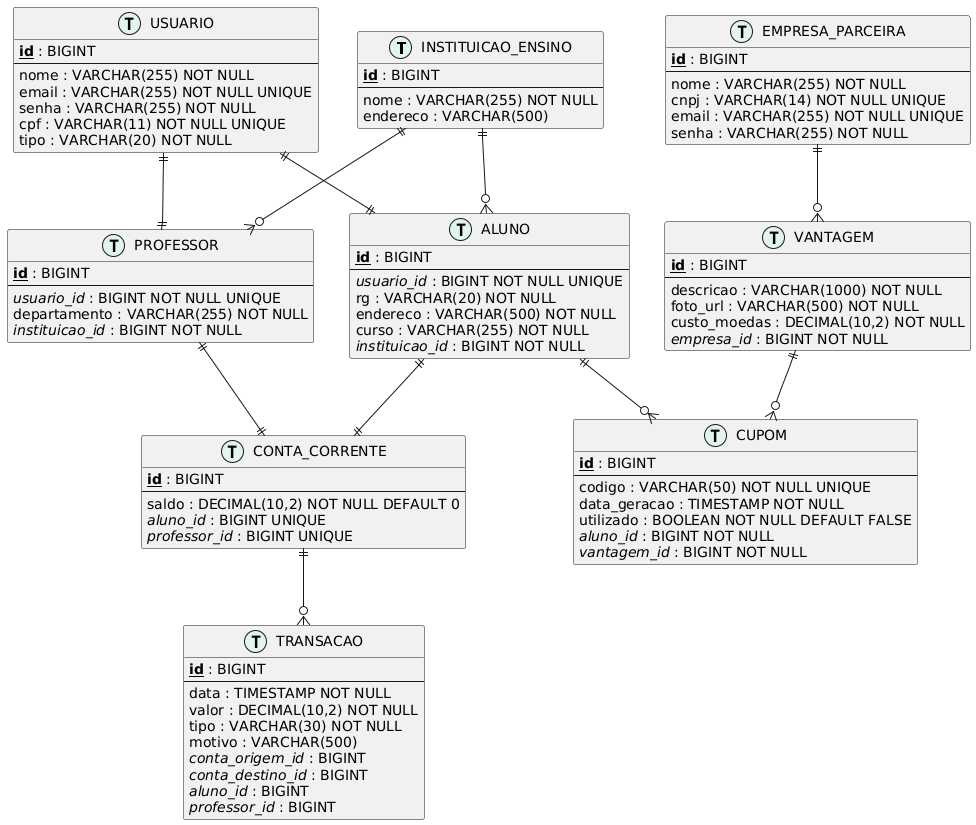

The diagram above was rendered by PlantUML. Its source (embedded in the PNG):
@startuml
!define TABLE(x) entity x << (T,#E1F5EE) >>
!define PK(x) <b><u>x</u></b>
!define FK(x) <i>x</i>

skinparam entity {
    BackgroundColor #FFFFFF
    BorderColor #0F6E56
    FontSize 12
}

TABLE(INSTITUICAO_ENSINO) {
    PK(id) : BIGINT
    --
    nome : VARCHAR(255) NOT NULL
    endereco : VARCHAR(500)
}

TABLE(USUARIO) {
    PK(id) : BIGINT
    --
    nome : VARCHAR(255) NOT NULL
    email : VARCHAR(255) NOT NULL UNIQUE
    senha : VARCHAR(255) NOT NULL
    cpf : VARCHAR(11) NOT NULL UNIQUE
    tipo : VARCHAR(20) NOT NULL
}

TABLE(ALUNO) {
    PK(id) : BIGINT
    --
    FK(usuario_id) : BIGINT NOT NULL UNIQUE
    rg : VARCHAR(20) NOT NULL
    endereco : VARCHAR(500) NOT NULL
    curso : VARCHAR(255) NOT NULL
    FK(instituicao_id) : BIGINT NOT NULL
}

TABLE(PROFESSOR) {
    PK(id) : BIGINT
    --
    FK(usuario_id) : BIGINT NOT NULL UNIQUE
    departamento : VARCHAR(255) NOT NULL
    FK(instituicao_id) : BIGINT NOT NULL
}

TABLE(EMPRESA_PARCEIRA) {
    PK(id) : BIGINT
    --
    nome : VARCHAR(255) NOT NULL
    cnpj : VARCHAR(14) NOT NULL UNIQUE
    email : VARCHAR(255) NOT NULL UNIQUE
    senha : VARCHAR(255) NOT NULL
}

TABLE(CONTA_CORRENTE) {
    PK(id) : BIGINT
    --
    saldo : DECIMAL(10,2) NOT NULL DEFAULT 0
    FK(aluno_id) : BIGINT UNIQUE
    FK(professor_id) : BIGINT UNIQUE
}

TABLE(TRANSACAO) {
    PK(id) : BIGINT
    --
    data : TIMESTAMP NOT NULL
    valor : DECIMAL(10,2) NOT NULL
    tipo : VARCHAR(30) NOT NULL
    motivo : VARCHAR(500)
    FK(conta_origem_id) : BIGINT
    FK(conta_destino_id) : BIGINT
    FK(aluno_id) : BIGINT
    FK(professor_id) : BIGINT
}

TABLE(VANTAGEM) {
    PK(id) : BIGINT
    --
    descricao : VARCHAR(1000) NOT NULL
    foto_url : VARCHAR(500) NOT NULL
    custo_moedas : DECIMAL(10,2) NOT NULL
    FK(empresa_id) : BIGINT NOT NULL
}

TABLE(CUPOM) {
    PK(id) : BIGINT
    --
    codigo : VARCHAR(50) NOT NULL UNIQUE
    data_geracao : TIMESTAMP NOT NULL
    utilizado : BOOLEAN NOT NULL DEFAULT FALSE
    FK(aluno_id) : BIGINT NOT NULL
    FK(vantagem_id) : BIGINT NOT NULL
}

INSTITUICAO_ENSINO ||--o{ ALUNO
INSTITUICAO_ENSINO ||--o{ PROFESSOR
USUARIO ||--|| ALUNO
USUARIO ||--|| PROFESSOR
ALUNO ||--|| CONTA_CORRENTE
PROFESSOR ||--|| CONTA_CORRENTE
CONTA_CORRENTE ||--o{ TRANSACAO
EMPRESA_PARCEIRA ||--o{ VANTAGEM
ALUNO ||--o{ CUPOM
VANTAGEM ||--o{ CUPOM
@enduml